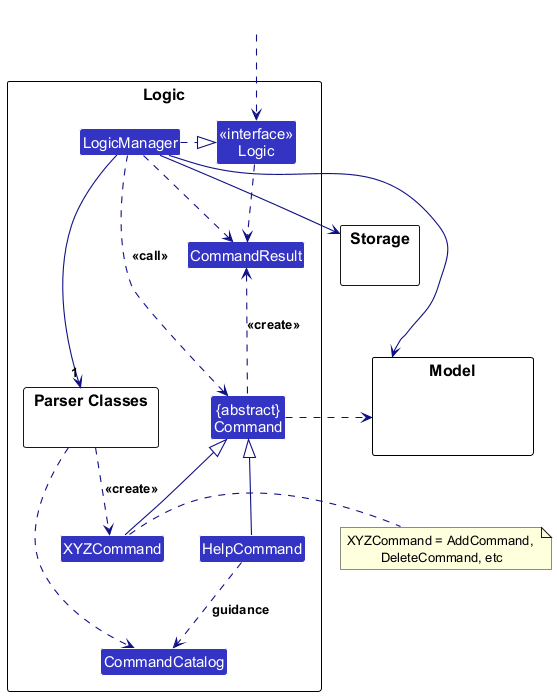

The diagram above was rendered by PlantUML. Its source (embedded in the PNG):
@startuml
!include style.puml
skinparam arrowThickness 1.1
skinparam arrowColor LOGIC_COLOR_T4
skinparam classBackgroundColor LOGIC_COLOR

package Logic as LogicPackage {

package "Parser Classes" as ParserClasses{
}
Class XYZCommand
Class CommandResult
Class "{abstract}\nCommand" as Command


Class "<<interface>>\nLogic" as Logic
Class LogicManager
Class CommandCatalog
Class HelpCommand
}

package Model {
Class HiddenModel #FFFFFF
}

package Storage {
}

Class HiddenOutside #FFFFFF
HiddenOutside ..> Logic

LogicManager .right.|> Logic
LogicManager -right->"1" ParserClasses
ParserClasses ..> XYZCommand : <<create>>

XYZCommand -up-|> Command
LogicManager .left.> Command : <<call>>

LogicManager --> Model
LogicManager --> Storage
Storage --[hidden] Model
Command .[hidden]up.> Storage
Command .right.> Model
note right of XYZCommand: XYZCommand = AddCommand, \nDeleteCommand, etc
ParserClasses ..> CommandCatalog
HelpCommand -up-|> Command
HelpCommand ..> CommandCatalog : guidance

Logic ..> CommandResult
LogicManager .down.> CommandResult
Command .up.> CommandResult : <<create>>
@enduml